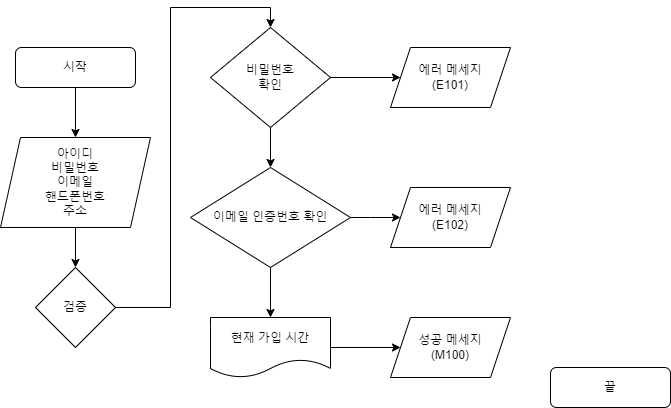

The diagram above was exported from draw.io. Its source (the exported page's mxGraphModel, read from the mxfile embedded in the PNG):
<mxGraphModel dx="742" dy="748" grid="1" gridSize="10" guides="1" tooltips="1" connect="1" arrows="1" fold="1" page="1" pageScale="1" pageWidth="827" pageHeight="1169" math="0" shadow="0">
  <root>
    <mxCell id="WIyWlLk6GJQsqaUBKTNV-0" />
    <mxCell id="WIyWlLk6GJQsqaUBKTNV-1" parent="WIyWlLk6GJQsqaUBKTNV-0" />
    <mxCell id="dzYU5OZ89X_3ljY6lOuj-10" style="edgeStyle=orthogonalEdgeStyle;rounded=0;orthogonalLoop=1;jettySize=auto;html=1;exitX=0.5;exitY=1;exitDx=0;exitDy=0;entryX=0.5;entryY=0;entryDx=0;entryDy=0;" edge="1" parent="WIyWlLk6GJQsqaUBKTNV-1" source="WIyWlLk6GJQsqaUBKTNV-3" target="dzYU5OZ89X_3ljY6lOuj-1">
      <mxGeometry relative="1" as="geometry" />
    </mxCell>
    <mxCell id="WIyWlLk6GJQsqaUBKTNV-3" value="시작" style="rounded=1;whiteSpace=wrap;html=1;fontSize=12;glass=0;strokeWidth=1;shadow=0;" parent="WIyWlLk6GJQsqaUBKTNV-1" vertex="1">
      <mxGeometry x="165" y="110" width="120" height="40" as="geometry" />
    </mxCell>
    <mxCell id="dzYU5OZ89X_3ljY6lOuj-12" style="edgeStyle=orthogonalEdgeStyle;rounded=0;orthogonalLoop=1;jettySize=auto;html=1;exitX=0.5;exitY=1;exitDx=0;exitDy=0;entryX=0.5;entryY=0;entryDx=0;entryDy=0;" edge="1" parent="WIyWlLk6GJQsqaUBKTNV-1" source="dzYU5OZ89X_3ljY6lOuj-1" target="dzYU5OZ89X_3ljY6lOuj-2">
      <mxGeometry relative="1" as="geometry" />
    </mxCell>
    <mxCell id="dzYU5OZ89X_3ljY6lOuj-1" value="아이디&lt;br&gt;비밀번호&lt;br&gt;이메일&lt;br&gt;핸드폰번호&lt;br&gt;주소" style="shape=parallelogram;perimeter=parallelogramPerimeter;whiteSpace=wrap;html=1;fixedSize=1;" vertex="1" parent="WIyWlLk6GJQsqaUBKTNV-1">
      <mxGeometry x="150" y="200" width="150" height="90" as="geometry" />
    </mxCell>
    <mxCell id="dzYU5OZ89X_3ljY6lOuj-2" value="검증" style="rhombus;whiteSpace=wrap;html=1;" vertex="1" parent="WIyWlLk6GJQsqaUBKTNV-1">
      <mxGeometry x="185" y="330" width="80" height="80" as="geometry" />
    </mxCell>
    <mxCell id="dzYU5OZ89X_3ljY6lOuj-5" value="이메일 인증번호 확인" style="rhombus;whiteSpace=wrap;html=1;" vertex="1" parent="WIyWlLk6GJQsqaUBKTNV-1">
      <mxGeometry x="340" y="230" width="160" height="100" as="geometry" />
    </mxCell>
    <mxCell id="dzYU5OZ89X_3ljY6lOuj-26" style="edgeStyle=orthogonalEdgeStyle;rounded=0;orthogonalLoop=1;jettySize=auto;html=1;exitX=1;exitY=0.5;exitDx=0;exitDy=0;entryX=0;entryY=0.5;entryDx=0;entryDy=0;" edge="1" parent="WIyWlLk6GJQsqaUBKTNV-1" source="dzYU5OZ89X_3ljY6lOuj-6" target="dzYU5OZ89X_3ljY6lOuj-22">
      <mxGeometry relative="1" as="geometry" />
    </mxCell>
    <mxCell id="dzYU5OZ89X_3ljY6lOuj-6" value="비밀번호&lt;br&gt;확인" style="rhombus;whiteSpace=wrap;html=1;" vertex="1" parent="WIyWlLk6GJQsqaUBKTNV-1">
      <mxGeometry x="360" y="90" width="120" height="100" as="geometry" />
    </mxCell>
    <mxCell id="dzYU5OZ89X_3ljY6lOuj-22" value="에러 메세지&lt;br&gt;(E101)" style="shape=parallelogram;perimeter=parallelogramPerimeter;whiteSpace=wrap;html=1;fixedSize=1;" vertex="1" parent="WIyWlLk6GJQsqaUBKTNV-1">
      <mxGeometry x="540" y="110" width="120" height="60" as="geometry" />
    </mxCell>
    <mxCell id="dzYU5OZ89X_3ljY6lOuj-24" value="" style="endArrow=classic;html=1;rounded=0;exitX=1;exitY=0.5;exitDx=0;exitDy=0;entryX=0.5;entryY=0;entryDx=0;entryDy=0;" edge="1" parent="WIyWlLk6GJQsqaUBKTNV-1" source="dzYU5OZ89X_3ljY6lOuj-2" target="dzYU5OZ89X_3ljY6lOuj-6">
      <mxGeometry width="50" height="50" relative="1" as="geometry">
        <mxPoint x="300" y="260" as="sourcePoint" />
        <mxPoint x="610" y="40" as="targetPoint" />
        <Array as="points">
          <mxPoint x="320" y="370" />
          <mxPoint x="320" y="70" />
          <mxPoint x="420" y="70" />
        </Array>
      </mxGeometry>
    </mxCell>
    <mxCell id="dzYU5OZ89X_3ljY6lOuj-27" value="끝" style="rounded=1;whiteSpace=wrap;html=1;fontSize=12;glass=0;strokeWidth=1;shadow=0;" vertex="1" parent="WIyWlLk6GJQsqaUBKTNV-1">
      <mxGeometry x="700" y="430" width="120" height="40" as="geometry" />
    </mxCell>
    <mxCell id="dzYU5OZ89X_3ljY6lOuj-28" value="현재 가입 시간" style="shape=document;whiteSpace=wrap;html=1;boundedLbl=1;" vertex="1" parent="WIyWlLk6GJQsqaUBKTNV-1">
      <mxGeometry x="360" y="380" width="120" height="60" as="geometry" />
    </mxCell>
    <mxCell id="dzYU5OZ89X_3ljY6lOuj-29" value="" style="endArrow=classic;html=1;rounded=0;exitX=0.5;exitY=1;exitDx=0;exitDy=0;entryX=0.5;entryY=0;entryDx=0;entryDy=0;" edge="1" parent="WIyWlLk6GJQsqaUBKTNV-1" source="dzYU5OZ89X_3ljY6lOuj-6" target="dzYU5OZ89X_3ljY6lOuj-5">
      <mxGeometry width="50" height="50" relative="1" as="geometry">
        <mxPoint x="450" y="260" as="sourcePoint" />
        <mxPoint x="500" y="210" as="targetPoint" />
      </mxGeometry>
    </mxCell>
    <mxCell id="dzYU5OZ89X_3ljY6lOuj-30" value="" style="endArrow=classic;html=1;rounded=0;exitX=0.5;exitY=1;exitDx=0;exitDy=0;entryX=0.5;entryY=0;entryDx=0;entryDy=0;" edge="1" parent="WIyWlLk6GJQsqaUBKTNV-1" source="dzYU5OZ89X_3ljY6lOuj-5" target="dzYU5OZ89X_3ljY6lOuj-28">
      <mxGeometry width="50" height="50" relative="1" as="geometry">
        <mxPoint x="450" y="260" as="sourcePoint" />
        <mxPoint x="500" y="210" as="targetPoint" />
      </mxGeometry>
    </mxCell>
    <mxCell id="dzYU5OZ89X_3ljY6lOuj-31" value="에러 메세지&lt;br&gt;(E102)" style="shape=parallelogram;perimeter=parallelogramPerimeter;whiteSpace=wrap;html=1;fixedSize=1;" vertex="1" parent="WIyWlLk6GJQsqaUBKTNV-1">
      <mxGeometry x="540" y="250" width="120" height="60" as="geometry" />
    </mxCell>
    <mxCell id="dzYU5OZ89X_3ljY6lOuj-32" value="성공 메세지&lt;br&gt;(M100)" style="shape=parallelogram;perimeter=parallelogramPerimeter;whiteSpace=wrap;html=1;fixedSize=1;" vertex="1" parent="WIyWlLk6GJQsqaUBKTNV-1">
      <mxGeometry x="540" y="380" width="120" height="60" as="geometry" />
    </mxCell>
    <mxCell id="dzYU5OZ89X_3ljY6lOuj-33" value="" style="endArrow=classic;html=1;rounded=0;exitX=1;exitY=0.5;exitDx=0;exitDy=0;entryX=0;entryY=0.5;entryDx=0;entryDy=0;" edge="1" parent="WIyWlLk6GJQsqaUBKTNV-1" source="dzYU5OZ89X_3ljY6lOuj-5" target="dzYU5OZ89X_3ljY6lOuj-31">
      <mxGeometry width="50" height="50" relative="1" as="geometry">
        <mxPoint x="450" y="260" as="sourcePoint" />
        <mxPoint x="720" y="140" as="targetPoint" />
        <Array as="points">
          <mxPoint x="520" y="280" />
        </Array>
      </mxGeometry>
    </mxCell>
    <mxCell id="dzYU5OZ89X_3ljY6lOuj-34" value="" style="endArrow=classic;html=1;rounded=0;exitX=1;exitY=0.5;exitDx=0;exitDy=0;entryX=0;entryY=0.5;entryDx=0;entryDy=0;" edge="1" parent="WIyWlLk6GJQsqaUBKTNV-1" source="dzYU5OZ89X_3ljY6lOuj-28" target="dzYU5OZ89X_3ljY6lOuj-32">
      <mxGeometry width="50" height="50" relative="1" as="geometry">
        <mxPoint x="450" y="260" as="sourcePoint" />
        <mxPoint x="500" y="210" as="targetPoint" />
      </mxGeometry>
    </mxCell>
  </root>
</mxGraphModel>